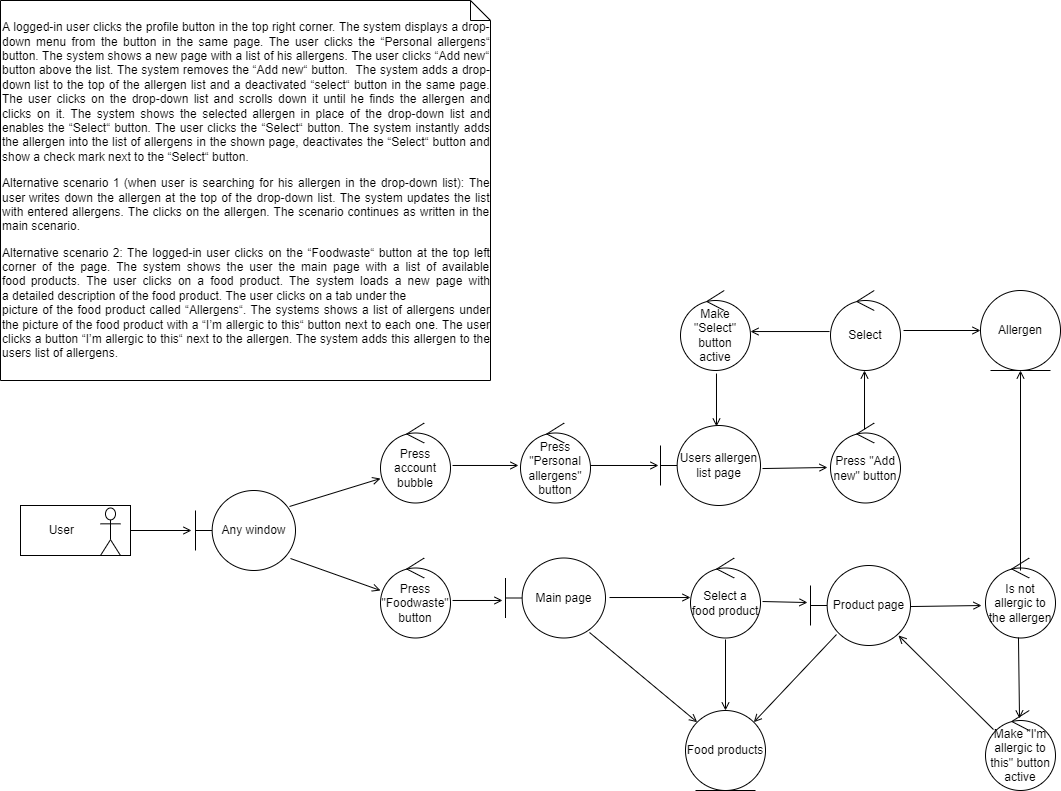

The diagram above was exported from draw.io. Its source (the exported page's mxGraphModel, read from the mxfile embedded in the PNG):
<mxGraphModel dx="1422" dy="1931" grid="1" gridSize="10" guides="1" tooltips="1" connect="1" arrows="1" fold="1" page="1" pageScale="1" pageWidth="827" pageHeight="1169" math="0" shadow="0">
  <root>
    <mxCell id="0" />
    <mxCell id="1" parent="0" />
    <mxCell id="IN8RGzzlMy4sdDYoIDZJ-1" value="Any window" style="shape=umlBoundary;whiteSpace=wrap;html=1;" vertex="1" parent="1">
      <mxGeometry x="205" y="470" width="100" height="80" as="geometry" />
    </mxCell>
    <mxCell id="IN8RGzzlMy4sdDYoIDZJ-2" value="Allergen" style="ellipse;shape=umlEntity;whiteSpace=wrap;html=1;" vertex="1" parent="1">
      <mxGeometry x="990" y="270" width="80" height="80" as="geometry" />
    </mxCell>
    <mxCell id="IN8RGzzlMy4sdDYoIDZJ-3" value="Press account bubble" style="ellipse;shape=umlControl;whiteSpace=wrap;html=1;" vertex="1" parent="1">
      <mxGeometry x="390" y="402.5" width="70" height="80" as="geometry" />
    </mxCell>
    <mxCell id="IN8RGzzlMy4sdDYoIDZJ-5" value="&lt;p class=&quot;MsoNormal&quot;&gt;&lt;/p&gt;&lt;div style=&quot;text-align: justify&quot;&gt;&lt;span&gt;A logged-in user&amp;nbsp;&lt;/span&gt;&lt;span&gt;clicks the profile button in the top right corner. The system displays a&amp;nbsp;&lt;/span&gt;&lt;span&gt;drop-down menu from the button in the same page. The user clicks the “Personal&amp;nbsp;&lt;/span&gt;&lt;span&gt;allergens“ button. The system shows a new page with a list of his allergens.&amp;nbsp;&lt;/span&gt;&lt;span&gt;The user clicks “Add new“ button above the list. The system removes the “Add&amp;nbsp;&lt;/span&gt;&lt;span&gt;new“ button.&amp;nbsp; The system adds a drop-down&amp;nbsp;&lt;/span&gt;&lt;span&gt;list to the top of the allergen list and a deactivated “select“ button in the&amp;nbsp;&lt;/span&gt;&lt;span&gt;same page. The user clicks on the drop-down list and scrolls down it until he&amp;nbsp;&lt;/span&gt;&lt;span&gt;finds the allergen and clicks on it. The system shows the selected allergen in&amp;nbsp;&lt;/span&gt;&lt;span&gt;place of the drop-down list and enables the “Select“ button. The user clicks&amp;nbsp;&lt;/span&gt;&lt;span&gt;the “Select“ button. The system instantly adds the allergen into the list of&amp;nbsp;&lt;/span&gt;&lt;span&gt;allergens in the shown page, deactivates the “Select“ button and show a check&amp;nbsp;&lt;/span&gt;&lt;span&gt;mark next to the “Select“ button.&lt;/span&gt;&lt;/div&gt;&lt;p&gt;&lt;/p&gt;&lt;p class=&quot;MsoNormal&quot;&gt;&lt;/p&gt;&lt;div style=&quot;text-align: justify&quot;&gt;&lt;span&gt;Alternative scenario 1&amp;nbsp;&lt;/span&gt;&lt;span&gt;(when user is searching for his allergen in the drop-down list): The user&amp;nbsp;&lt;/span&gt;&lt;span&gt;writes down the allergen at the top of the drop-down list. The system updates&amp;nbsp;&lt;/span&gt;&lt;span&gt;the list with entered allergens. The clicks on the allergen. The scenario&amp;nbsp;&lt;/span&gt;&lt;span&gt;continues as written in the main scenario.&lt;/span&gt;&lt;/div&gt;&lt;p&gt;&lt;/p&gt;&lt;span&gt;&lt;div style=&quot;text-align: justify&quot;&gt;&lt;span&gt;Alternative scenario 2:&amp;nbsp;&lt;/span&gt;&lt;span&gt;The logged-in user clicks on the “Foodwaste“ button at the top left corner of&amp;nbsp;&lt;/span&gt;&lt;span&gt;the page. The system shows the user the main page with a list of available food&amp;nbsp;&lt;/span&gt;&lt;span&gt;products. The user clicks on a food product. The system loads a new page with a&amp;nbsp;&lt;/span&gt;&lt;span&gt;detailed description of the food product. The user clicks on a tab under the&lt;/span&gt;&lt;/div&gt;&lt;/span&gt;&lt;div style=&quot;text-align: justify&quot;&gt;&lt;span&gt;picture of the food product called “Allergens“. The systems shows a list of&amp;nbsp;&lt;/span&gt;&lt;span&gt;allergens under the picture of the food product with a “I’m allergic to this“&amp;nbsp;&lt;/span&gt;&lt;span&gt;button next to each one. The user clicks a button “I’m allergic to this“ next&amp;nbsp;&lt;/span&gt;&lt;span&gt;to the allergen. The system adds this allergen to the users list of allergens.&amp;nbsp;&lt;/span&gt;&lt;/div&gt;&lt;p&gt;&lt;/p&gt;" style="shape=note;size=20;whiteSpace=wrap;html=1;align=left;" vertex="1" parent="1">
      <mxGeometry x="10" y="-20" width="490" height="380" as="geometry" />
    </mxCell>
    <mxCell id="IN8RGzzlMy4sdDYoIDZJ-7" value="" style="group" vertex="1" connectable="0" parent="1">
      <mxGeometry x="30" y="485" width="110" height="50" as="geometry" />
    </mxCell>
    <mxCell id="IN8RGzzlMy4sdDYoIDZJ-6" value="&amp;nbsp; &amp;nbsp; &amp;nbsp; &amp;nbsp; User" style="html=1;align=left;" vertex="1" parent="IN8RGzzlMy4sdDYoIDZJ-7">
      <mxGeometry width="110" height="50" as="geometry" />
    </mxCell>
    <mxCell id="IN8RGzzlMy4sdDYoIDZJ-4" value="" style="shape=umlActor;verticalLabelPosition=bottom;verticalAlign=top;html=1;" vertex="1" parent="IN8RGzzlMy4sdDYoIDZJ-7">
      <mxGeometry x="80" y="2.5" width="20" height="47.5" as="geometry" />
    </mxCell>
    <mxCell id="IN8RGzzlMy4sdDYoIDZJ-8" value="Press &quot;Personal allergens&quot; button" style="ellipse;shape=umlControl;whiteSpace=wrap;html=1;" vertex="1" parent="1">
      <mxGeometry x="530" y="402.5" width="70" height="80" as="geometry" />
    </mxCell>
    <mxCell id="IN8RGzzlMy4sdDYoIDZJ-9" value="Users allergen list page" style="shape=umlBoundary;whiteSpace=wrap;html=1;" vertex="1" parent="1">
      <mxGeometry x="670" y="405" width="100" height="80" as="geometry" />
    </mxCell>
    <mxCell id="IN8RGzzlMy4sdDYoIDZJ-10" value="Press &quot;Add new&quot; button" style="ellipse;shape=umlControl;whiteSpace=wrap;html=1;" vertex="1" parent="1">
      <mxGeometry x="840" y="402.5" width="70" height="80" as="geometry" />
    </mxCell>
    <mxCell id="IN8RGzzlMy4sdDYoIDZJ-11" value="" style="endArrow=open;html=1;rounded=0;exitX=1;exitY=0.5;exitDx=0;exitDy=0;endFill=0;entryX=-0.04;entryY=0.5;entryDx=0;entryDy=0;entryPerimeter=0;" edge="1" parent="1" source="IN8RGzzlMy4sdDYoIDZJ-6" target="IN8RGzzlMy4sdDYoIDZJ-1">
      <mxGeometry width="50" height="50" relative="1" as="geometry">
        <mxPoint x="390" y="470" as="sourcePoint" />
        <mxPoint x="220" y="470" as="targetPoint" />
      </mxGeometry>
    </mxCell>
    <mxCell id="IN8RGzzlMy4sdDYoIDZJ-14" value="Press &quot;Foodwaste&quot; button" style="ellipse;shape=umlControl;whiteSpace=wrap;html=1;" vertex="1" parent="1">
      <mxGeometry x="390" y="537.5" width="70" height="80" as="geometry" />
    </mxCell>
    <mxCell id="IN8RGzzlMy4sdDYoIDZJ-15" value="" style="endArrow=open;html=1;rounded=0;exitX=0.94;exitY=0.2;exitDx=0;exitDy=0;endFill=0;entryX=0;entryY=0.694;entryDx=0;entryDy=0;entryPerimeter=0;exitPerimeter=0;" edge="1" parent="1" source="IN8RGzzlMy4sdDYoIDZJ-1" target="IN8RGzzlMy4sdDYoIDZJ-3">
      <mxGeometry width="50" height="50" relative="1" as="geometry">
        <mxPoint x="150" y="520" as="sourcePoint" />
        <mxPoint x="211" y="520" as="targetPoint" />
      </mxGeometry>
    </mxCell>
    <mxCell id="IN8RGzzlMy4sdDYoIDZJ-16" value="" style="endArrow=open;html=1;rounded=0;exitX=0.95;exitY=0.85;exitDx=0;exitDy=0;endFill=0;entryX=0;entryY=0.406;entryDx=0;entryDy=0;entryPerimeter=0;exitPerimeter=0;" edge="1" parent="1" source="IN8RGzzlMy4sdDYoIDZJ-1" target="IN8RGzzlMy4sdDYoIDZJ-14">
      <mxGeometry width="50" height="50" relative="1" as="geometry">
        <mxPoint x="160" y="530" as="sourcePoint" />
        <mxPoint x="221" y="530" as="targetPoint" />
      </mxGeometry>
    </mxCell>
    <mxCell id="IN8RGzzlMy4sdDYoIDZJ-17" value="" style="endArrow=open;html=1;rounded=0;exitX=1.029;exitY=0.531;exitDx=0;exitDy=0;endFill=0;entryX=-0.029;entryY=0.531;entryDx=0;entryDy=0;entryPerimeter=0;exitPerimeter=0;" edge="1" parent="1" source="IN8RGzzlMy4sdDYoIDZJ-3" target="IN8RGzzlMy4sdDYoIDZJ-8">
      <mxGeometry width="50" height="50" relative="1" as="geometry">
        <mxPoint x="309" y="496" as="sourcePoint" />
        <mxPoint x="400" y="468.02" as="targetPoint" />
      </mxGeometry>
    </mxCell>
    <mxCell id="IN8RGzzlMy4sdDYoIDZJ-21" value="" style="endArrow=open;html=1;rounded=0;endFill=0;entryX=-0.02;entryY=0.5;entryDx=0;entryDy=0;entryPerimeter=0;exitX=1;exitY=0.531;exitDx=0;exitDy=0;exitPerimeter=0;" edge="1" parent="1" source="IN8RGzzlMy4sdDYoIDZJ-8" target="IN8RGzzlMy4sdDYoIDZJ-9">
      <mxGeometry width="50" height="50" relative="1" as="geometry">
        <mxPoint x="640" y="420" as="sourcePoint" />
        <mxPoint x="620" y="510" as="targetPoint" />
      </mxGeometry>
    </mxCell>
    <mxCell id="IN8RGzzlMy4sdDYoIDZJ-22" value="" style="endArrow=open;html=1;rounded=0;exitX=1.02;exitY=0.538;exitDx=0;exitDy=0;endFill=0;exitPerimeter=0;entryX=-0.043;entryY=0.556;entryDx=0;entryDy=0;entryPerimeter=0;" edge="1" parent="1" source="IN8RGzzlMy4sdDYoIDZJ-9" target="IN8RGzzlMy4sdDYoIDZJ-10">
      <mxGeometry width="50" height="50" relative="1" as="geometry">
        <mxPoint x="329" y="516" as="sourcePoint" />
        <mxPoint x="820" y="443" as="targetPoint" />
      </mxGeometry>
    </mxCell>
    <mxCell id="IN8RGzzlMy4sdDYoIDZJ-23" value="Select" style="ellipse;shape=umlControl;whiteSpace=wrap;html=1;" vertex="1" parent="1">
      <mxGeometry x="840" y="270" width="70" height="80" as="geometry" />
    </mxCell>
    <mxCell id="IN8RGzzlMy4sdDYoIDZJ-25" value="" style="endArrow=open;html=1;rounded=0;exitX=0.486;exitY=0.081;exitDx=0;exitDy=0;endFill=0;exitPerimeter=0;" edge="1" parent="1" source="IN8RGzzlMy4sdDYoIDZJ-10">
      <mxGeometry width="50" height="50" relative="1" as="geometry">
        <mxPoint x="782" y="458.03999999999996" as="sourcePoint" />
        <mxPoint x="874" y="350" as="targetPoint" />
      </mxGeometry>
    </mxCell>
    <mxCell id="IN8RGzzlMy4sdDYoIDZJ-26" value="Make &quot;Select&quot; button active" style="ellipse;shape=umlControl;whiteSpace=wrap;html=1;" vertex="1" parent="1">
      <mxGeometry x="690" y="270" width="70" height="80" as="geometry" />
    </mxCell>
    <mxCell id="IN8RGzzlMy4sdDYoIDZJ-27" value="" style="endArrow=open;html=1;rounded=0;endFill=0;exitX=-0.014;exitY=0.513;exitDx=0;exitDy=0;exitPerimeter=0;entryX=1;entryY=0.513;entryDx=0;entryDy=0;entryPerimeter=0;" edge="1" parent="1" source="IN8RGzzlMy4sdDYoIDZJ-23" target="IN8RGzzlMy4sdDYoIDZJ-26">
      <mxGeometry width="50" height="50" relative="1" as="geometry">
        <mxPoint x="884.02" y="418.98" as="sourcePoint" />
        <mxPoint x="884" y="360" as="targetPoint" />
      </mxGeometry>
    </mxCell>
    <mxCell id="IN8RGzzlMy4sdDYoIDZJ-28" value="" style="endArrow=open;html=1;rounded=0;endFill=0;entryX=0.56;entryY=0.013;entryDx=0;entryDy=0;entryPerimeter=0;exitX=0.514;exitY=1.038;exitDx=0;exitDy=0;exitPerimeter=0;" edge="1" parent="1" source="IN8RGzzlMy4sdDYoIDZJ-26" target="IN8RGzzlMy4sdDYoIDZJ-9">
      <mxGeometry width="50" height="50" relative="1" as="geometry">
        <mxPoint x="740" y="370" as="sourcePoint" />
        <mxPoint x="730" y="370" as="targetPoint" />
      </mxGeometry>
    </mxCell>
    <mxCell id="IN8RGzzlMy4sdDYoIDZJ-29" value="" style="endArrow=open;html=1;rounded=0;endFill=0;entryX=0;entryY=0.5;entryDx=0;entryDy=0;exitX=1.043;exitY=0.5;exitDx=0;exitDy=0;exitPerimeter=0;" edge="1" parent="1" source="IN8RGzzlMy4sdDYoIDZJ-23" target="IN8RGzzlMy4sdDYoIDZJ-2">
      <mxGeometry width="50" height="50" relative="1" as="geometry">
        <mxPoint x="920" y="310" as="sourcePoint" />
        <mxPoint x="770" y="321.03999999999996" as="targetPoint" />
      </mxGeometry>
    </mxCell>
    <mxCell id="IN8RGzzlMy4sdDYoIDZJ-30" value="Main page" style="shape=umlBoundary;whiteSpace=wrap;html=1;" vertex="1" parent="1">
      <mxGeometry x="515" y="537.5" width="100" height="80" as="geometry" />
    </mxCell>
    <mxCell id="IN8RGzzlMy4sdDYoIDZJ-31" value="" style="endArrow=open;html=1;rounded=0;exitX=1.029;exitY=0.531;exitDx=0;exitDy=0;endFill=0;entryX=-0.03;entryY=0.531;entryDx=0;entryDy=0;entryPerimeter=0;exitPerimeter=0;" edge="1" parent="1" source="IN8RGzzlMy4sdDYoIDZJ-14" target="IN8RGzzlMy4sdDYoIDZJ-30">
      <mxGeometry width="50" height="50" relative="1" as="geometry">
        <mxPoint x="472.03" y="454.98" as="sourcePoint" />
        <mxPoint x="537.97" y="454.98" as="targetPoint" />
      </mxGeometry>
    </mxCell>
    <mxCell id="IN8RGzzlMy4sdDYoIDZJ-32" value="Select a food product" style="ellipse;shape=umlControl;whiteSpace=wrap;html=1;" vertex="1" parent="1">
      <mxGeometry x="700" y="537.5" width="70" height="80" as="geometry" />
    </mxCell>
    <mxCell id="IN8RGzzlMy4sdDYoIDZJ-33" value="Food products" style="ellipse;shape=umlEntity;whiteSpace=wrap;html=1;" vertex="1" parent="1">
      <mxGeometry x="695" y="690" width="80" height="80" as="geometry" />
    </mxCell>
    <mxCell id="IN8RGzzlMy4sdDYoIDZJ-34" value="" style="endArrow=open;html=1;rounded=0;endFill=0;entryX=0;entryY=0;entryDx=0;entryDy=0;exitX=0.84;exitY=0.931;exitDx=0;exitDy=0;exitPerimeter=0;" edge="1" parent="1" source="IN8RGzzlMy4sdDYoIDZJ-30" target="IN8RGzzlMy4sdDYoIDZJ-33">
      <mxGeometry width="50" height="50" relative="1" as="geometry">
        <mxPoint x="600" y="630" as="sourcePoint" />
        <mxPoint x="522" y="589.98" as="targetPoint" />
      </mxGeometry>
    </mxCell>
    <mxCell id="IN8RGzzlMy4sdDYoIDZJ-35" value="" style="endArrow=open;html=1;rounded=0;endFill=0;entryX=0;entryY=0.494;entryDx=0;entryDy=0;entryPerimeter=0;exitX=1.04;exitY=0.494;exitDx=0;exitDy=0;exitPerimeter=0;" edge="1" parent="1" source="IN8RGzzlMy4sdDYoIDZJ-30" target="IN8RGzzlMy4sdDYoIDZJ-32">
      <mxGeometry width="50" height="50" relative="1" as="geometry">
        <mxPoint x="620" y="577" as="sourcePoint" />
        <mxPoint x="680" y="578" as="targetPoint" />
      </mxGeometry>
    </mxCell>
    <mxCell id="IN8RGzzlMy4sdDYoIDZJ-36" value="" style="endArrow=open;html=1;rounded=0;endFill=0;entryX=0.5;entryY=0;entryDx=0;entryDy=0;exitX=0.5;exitY=1.019;exitDx=0;exitDy=0;exitPerimeter=0;" edge="1" parent="1" source="IN8RGzzlMy4sdDYoIDZJ-32" target="IN8RGzzlMy4sdDYoIDZJ-33">
      <mxGeometry width="50" height="50" relative="1" as="geometry">
        <mxPoint x="609" y="621.98" as="sourcePoint" />
        <mxPoint x="641.7157287525379" y="691.7157287525379" as="targetPoint" />
      </mxGeometry>
    </mxCell>
    <mxCell id="IN8RGzzlMy4sdDYoIDZJ-37" value="Product page" style="shape=umlBoundary;whiteSpace=wrap;html=1;" vertex="1" parent="1">
      <mxGeometry x="820" y="545" width="100" height="80" as="geometry" />
    </mxCell>
    <mxCell id="IN8RGzzlMy4sdDYoIDZJ-38" value="" style="endArrow=open;html=1;rounded=0;endFill=0;entryX=-0.03;entryY=0.463;entryDx=0;entryDy=0;entryPerimeter=0;exitX=1.029;exitY=0.544;exitDx=0;exitDy=0;exitPerimeter=0;" edge="1" parent="1" source="IN8RGzzlMy4sdDYoIDZJ-32" target="IN8RGzzlMy4sdDYoIDZJ-37">
      <mxGeometry width="50" height="50" relative="1" as="geometry">
        <mxPoint x="770" y="580" as="sourcePoint" />
        <mxPoint x="710" y="587.02" as="targetPoint" />
      </mxGeometry>
    </mxCell>
    <mxCell id="IN8RGzzlMy4sdDYoIDZJ-39" value="" style="endArrow=open;html=1;rounded=0;endFill=0;entryX=1;entryY=0;entryDx=0;entryDy=0;exitX=0.26;exitY=0.863;exitDx=0;exitDy=0;exitPerimeter=0;" edge="1" parent="1" source="IN8RGzzlMy4sdDYoIDZJ-37" target="IN8RGzzlMy4sdDYoIDZJ-33">
      <mxGeometry width="50" height="50" relative="1" as="geometry">
        <mxPoint x="609" y="621.98" as="sourcePoint" />
        <mxPoint x="716.7157287525379" y="711.7157287525379" as="targetPoint" />
      </mxGeometry>
    </mxCell>
    <mxCell id="IN8RGzzlMy4sdDYoIDZJ-40" value="Is not allergic to the allergen" style="ellipse;shape=umlControl;whiteSpace=wrap;html=1;" vertex="1" parent="1">
      <mxGeometry x="995" y="537.5" width="70" height="80" as="geometry" />
    </mxCell>
    <mxCell id="IN8RGzzlMy4sdDYoIDZJ-41" value="" style="endArrow=open;html=1;rounded=0;endFill=0;entryX=0.5;entryY=1;entryDx=0;entryDy=0;" edge="1" parent="1" target="IN8RGzzlMy4sdDYoIDZJ-2">
      <mxGeometry width="50" height="50" relative="1" as="geometry">
        <mxPoint x="1030" y="550" as="sourcePoint" />
        <mxPoint x="1000" y="320" as="targetPoint" />
      </mxGeometry>
    </mxCell>
    <mxCell id="IN8RGzzlMy4sdDYoIDZJ-42" value="" style="endArrow=open;html=1;rounded=0;endFill=0;entryX=-0.057;entryY=0.594;entryDx=0;entryDy=0;exitX=1;exitY=0.513;exitDx=0;exitDy=0;exitPerimeter=0;entryPerimeter=0;" edge="1" parent="1" source="IN8RGzzlMy4sdDYoIDZJ-37" target="IN8RGzzlMy4sdDYoIDZJ-40">
      <mxGeometry width="50" height="50" relative="1" as="geometry">
        <mxPoint x="1040" y="560" as="sourcePoint" />
        <mxPoint x="1040" y="360" as="targetPoint" />
      </mxGeometry>
    </mxCell>
    <mxCell id="IN8RGzzlMy4sdDYoIDZJ-43" value="Make &quot;I'm allergic to this&quot; button active" style="ellipse;shape=umlControl;whiteSpace=wrap;html=1;" vertex="1" parent="1">
      <mxGeometry x="995" y="690" width="70" height="80" as="geometry" />
    </mxCell>
    <mxCell id="IN8RGzzlMy4sdDYoIDZJ-44" value="" style="endArrow=open;html=1;rounded=0;endFill=0;entryX=0.486;entryY=0.1;entryDx=0;entryDy=0;exitX=0.471;exitY=0.994;exitDx=0;exitDy=0;exitPerimeter=0;entryPerimeter=0;" edge="1" parent="1" source="IN8RGzzlMy4sdDYoIDZJ-40" target="IN8RGzzlMy4sdDYoIDZJ-43">
      <mxGeometry width="50" height="50" relative="1" as="geometry">
        <mxPoint x="930" y="596.04" as="sourcePoint" />
        <mxPoint x="1001.0100000000002" y="595.02" as="targetPoint" />
      </mxGeometry>
    </mxCell>
    <mxCell id="IN8RGzzlMy4sdDYoIDZJ-45" value="" style="endArrow=open;html=1;rounded=0;endFill=0;entryX=0.88;entryY=0.875;entryDx=0;entryDy=0;entryPerimeter=0;exitX=0.114;exitY=0.238;exitDx=0;exitDy=0;exitPerimeter=0;" edge="1" parent="1" source="IN8RGzzlMy4sdDYoIDZJ-43" target="IN8RGzzlMy4sdDYoIDZJ-37">
      <mxGeometry width="50" height="50" relative="1" as="geometry">
        <mxPoint x="940" y="606.04" as="sourcePoint" />
        <mxPoint x="1011.0100000000002" y="605.02" as="targetPoint" />
      </mxGeometry>
    </mxCell>
  </root>
</mxGraphModel>